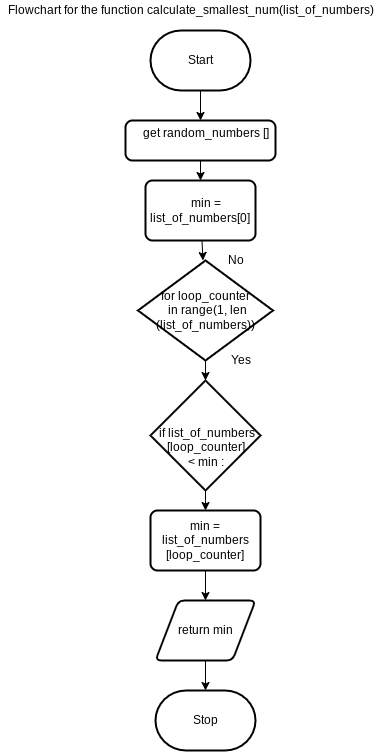

The diagram above was exported from draw.io. Its source (the exported page's mxGraphModel, read from the mxfile embedded in the PNG):
<mxGraphModel dx="594" dy="338" grid="1" gridSize="10" guides="1" tooltips="1" connect="1" arrows="1" fold="1" page="1" pageScale="1" pageWidth="850" pageHeight="1100" math="0" shadow="0">
  <root>
    <mxCell id="0" />
    <mxCell id="1" parent="0" />
    <mxCell id="16" style="edgeStyle=none;html=1;" parent="1" source="2" target="15" edge="1">
      <mxGeometry relative="1" as="geometry" />
    </mxCell>
    <mxCell id="2" value="Start" style="strokeWidth=2;html=1;shape=mxgraph.flowchart.terminator;whiteSpace=wrap;" parent="1" vertex="1">
      <mxGeometry x="290" y="40" width="100" height="60" as="geometry" />
    </mxCell>
    <mxCell id="13" value="Stop" style="strokeWidth=2;html=1;shape=mxgraph.flowchart.terminator;whiteSpace=wrap;" parent="1" vertex="1">
      <mxGeometry x="295" y="700" width="100" height="60" as="geometry" />
    </mxCell>
    <mxCell id="19" style="edgeStyle=none;html=1;" parent="1" target="41" edge="1">
      <mxGeometry relative="1" as="geometry">
        <mxPoint x="345" y="320" as="sourcePoint" />
        <mxPoint x="340" y="390" as="targetPoint" />
      </mxGeometry>
    </mxCell>
    <mxCell id="14" value="&lt;div&gt;for loop_counter&lt;/div&gt;&lt;div&gt;&amp;nbsp;in range(1, len&lt;/div&gt;&lt;div&gt;(list_of_numbers))&lt;br&gt;&lt;/div&gt;" style="strokeWidth=2;html=1;shape=mxgraph.flowchart.decision;whiteSpace=wrap;verticalAlign=middle;" parent="1" vertex="1">
      <mxGeometry x="277.5" y="270" width="135" height="100" as="geometry" />
    </mxCell>
    <mxCell id="44" style="edgeStyle=none;html=1;entryX=0.5;entryY=0;entryDx=0;entryDy=0;" parent="1" source="15" target="43" edge="1">
      <mxGeometry relative="1" as="geometry" />
    </mxCell>
    <mxCell id="15" value="&lt;div&gt;&amp;nbsp; &amp;nbsp; get random_numbers []&lt;/div&gt;&lt;div&gt;&lt;br&gt;&lt;/div&gt;" style="rounded=1;whiteSpace=wrap;html=1;absoluteArcSize=1;arcSize=14;strokeWidth=2;" parent="1" vertex="1">
      <mxGeometry x="265" y="130" width="150" height="40" as="geometry" />
    </mxCell>
    <mxCell id="22" value="Yes" style="text;html=1;align=center;verticalAlign=middle;resizable=0;points=[];autosize=1;strokeColor=none;fillColor=none;" parent="1" vertex="1">
      <mxGeometry x="360" y="360" width="40" height="20" as="geometry" />
    </mxCell>
    <mxCell id="27" value="No" style="text;html=1;align=center;verticalAlign=middle;resizable=0;points=[];autosize=1;strokeColor=none;fillColor=none;" parent="1" vertex="1">
      <mxGeometry x="360" y="260" width="30" height="20" as="geometry" />
    </mxCell>
    <mxCell id="47" style="edgeStyle=none;html=1;entryX=0.5;entryY=0;entryDx=0;entryDy=0;" parent="1" source="41" target="46" edge="1">
      <mxGeometry relative="1" as="geometry" />
    </mxCell>
    <mxCell id="41" value="&amp;nbsp;if list_of_numbers&lt;br&gt;[loop_counter] &lt;br&gt;&amp;lt; min :" style="strokeWidth=2;html=1;shape=mxgraph.flowchart.decision;spacingTop=23;" parent="1" vertex="1">
      <mxGeometry x="290" y="390" width="110" height="110" as="geometry" />
    </mxCell>
    <mxCell id="45" style="edgeStyle=none;html=1;" parent="1" source="43" target="14" edge="1">
      <mxGeometry relative="1" as="geometry" />
    </mxCell>
    <mxCell id="43" value="&amp;nbsp; &amp;nbsp; min = list_of_numbers[0]" style="rounded=1;whiteSpace=wrap;html=1;absoluteArcSize=1;arcSize=14;strokeWidth=2;" parent="1" vertex="1">
      <mxGeometry x="285" y="190" width="110" height="60" as="geometry" />
    </mxCell>
    <mxCell id="51" style="edgeStyle=none;html=1;" edge="1" parent="1" source="46" target="50">
      <mxGeometry relative="1" as="geometry" />
    </mxCell>
    <mxCell id="46" value="min = list_of_numbers&lt;br&gt;[loop_counter]" style="rounded=1;whiteSpace=wrap;html=1;absoluteArcSize=1;arcSize=14;strokeWidth=2;" parent="1" vertex="1">
      <mxGeometry x="290" y="520" width="110" height="60" as="geometry" />
    </mxCell>
    <mxCell id="49" value="Flowchart for the function&amp;nbsp;calculate_smallest_num(list_of_numbers)" style="text;html=1;align=center;verticalAlign=middle;resizable=0;points=[];autosize=1;strokeColor=none;fillColor=none;" parent="1" vertex="1">
      <mxGeometry x="140" y="10" width="380" height="20" as="geometry" />
    </mxCell>
    <mxCell id="52" style="edgeStyle=none;html=1;" edge="1" parent="1" source="50" target="13">
      <mxGeometry relative="1" as="geometry" />
    </mxCell>
    <mxCell id="50" value="return min" style="shape=parallelogram;html=1;strokeWidth=2;perimeter=parallelogramPerimeter;whiteSpace=wrap;rounded=1;arcSize=12;size=0.23;" vertex="1" parent="1">
      <mxGeometry x="295" y="610" width="100" height="60" as="geometry" />
    </mxCell>
  </root>
</mxGraphModel>